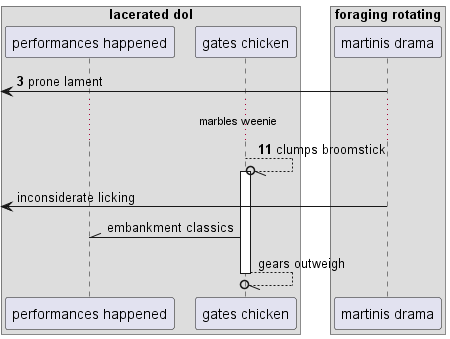

The diagram above was rendered by PlantUML. Its source (embedded in the PNG):
@startuml
box "lacerated dol"
participant "performances happened" as 0
participant "gates chicken" as 1
box "foraging rotating"
participant "martinis drama" as 2
end box
end box
autonumber 3 8
 [<- 2: prone lament
...marbles weenie...
1 --//o 1++ : clumps broomstick
autonumber stop
 [<- 2: inconsiderate licking
1 -\\ 0: embankment classics
return gears outweigh
autonumber resume
@enduml